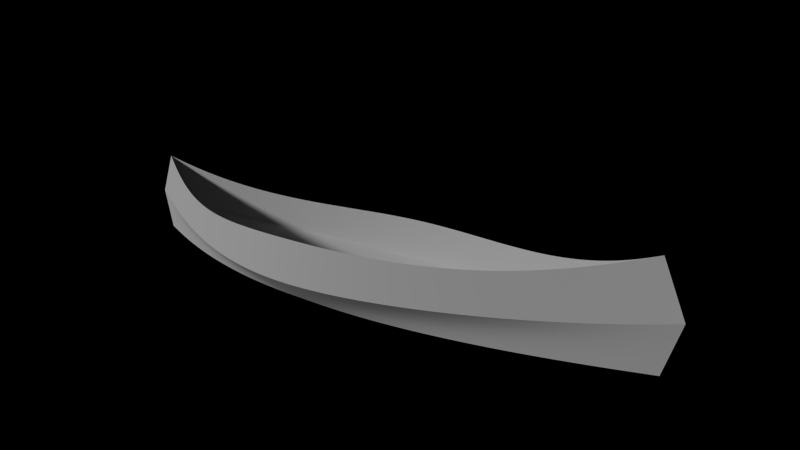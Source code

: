 # Source: first-canoe.blend  (saved by Blender 2.68.0; exported with 4.5.12 LTS)
import bpy
from mathutils import Matrix  # noqa: F401  (used for matrix-valued properties, if any)

bpy.ops.wm.read_factory_settings(use_empty=True)
scene = bpy.context.scene
scene.name = 'Scene'

# ---- collections
col_collection_1 = bpy.data.collections.new('Collection 1'); scene.collection.children.link(col_collection_1)
col_collection_1.hide_render = True
col_collection_1.hide_viewport = True
col_collection_2 = bpy.data.collections.new('Collection 2'); scene.collection.children.link(col_collection_2)
col_collection_3 = bpy.data.collections.new('Collection 3'); scene.collection.children.link(col_collection_3)
col_collection_4 = bpy.data.collections.new('Collection 4'); scene.collection.children.link(col_collection_4)
col_collection_4.hide_render = True
col_collection_4.hide_viewport = True

# ---- materials (node trees are filled in below, after node groups)
mat_outside = bpy.data.materials.new('OUTSIDE')
mat_outside.alpha_threshold = 0.0
mat_outside.use_transparent_shadow = False
mat_outside.roughness = 0.5
mat_outside.specular_intensity = 0.0
mat_outside.line_color = (0.0, 0.0, 0.0, 1.0)
mat_ground = bpy.data.materials.new('ground')
mat_ground.alpha_threshold = 0.0
mat_ground.use_transparent_shadow = False
mat_ground.roughness = 0.5
mat_ground.line_color = (0.0, 0.0, 0.0, 1.0)

# ---- material node trees
mat_ground.use_nodes = True; mat_ground.node_tree.nodes.clear()
_N = mat_ground.node_tree.nodes; _L = mat_ground.node_tree.links
n0 = _N.new('ShaderNodeOutputMaterial'); n0.name = 'Material Output'; n0.location = (300, 300)
n1 = _N.new('ShaderNodeBsdfDiffuse'); n1.name = 'Diffuse BSDF'; n1.location = (100, 300)
n1.inputs[0].default_value = (0.5899, 0.9376, 1.0, 1.0)
_L.new(n1.outputs[0], n0.inputs[0])
n0.is_active_output = True

# ---- world
world_world = bpy.data.worlds.new('World'); scene.world = world_world
world_world.use_nodes = True; world_world.node_tree.nodes.clear()
_N = world_world.node_tree.nodes; _L = world_world.node_tree.links
n0 = _N.new('ShaderNodeOutputWorld'); n0.name = 'World Output'; n0.location = (300, 300)
n0.width = 120
n1 = _N.new('ShaderNodeBackground'); n1.name = 'Background'; n1.location = (10, 300)
n1.width = 150
n1.inputs[0].default_value = (1.0, 1.0, 1.0, 1.0)
n1.inputs[1].default_value = 0.0
_L.new(n1.outputs[0], n0.inputs[0])
n0.is_active_output = True
world_world.color = (0.3424, 0.3424, 0.3424)
world_world.use_sun_shadow = False
world_world.sun_shadow_jitter_overblur = 0.0
world_world.cycles.sampling_method = 'MANUAL'
world_world.cycles.sample_map_resolution = 256
world_world.light_settings.ao_factor = 0.1528

# ---- cameras
cam_camera = bpy.data.cameras.new('Camera')
cam_camera.sensor_fit = 'HORIZONTAL'
cam_camera.clip_end = 100.0
cam_camera.lens = 51.0
cam_camera.ortho_scale = 4.1
cam_camera.dof.focus_distance = 0.0
cam_camera.dof.aperture_fstop = 128.0

# ---- lights
light_sun = bpy.data.lights.new('Sun', 'SUN')
light_sun.transmission_factor = 0.0
light_sun.angle = 0.09992
light_sun.energy = 1.19
light_sun.shadow_buffer_clip_start = 0.5
light_sun.shadow_soft_size = 0.05
light_sun.shadow_cascade_max_distance = 1000.0
light_sun.cycles.use_multiple_importance_sampling = False

# ---- meshes
me_cube_001 = bpy.data.meshes.new('Cube.001')
me_cube_001.from_pydata([(-1.7, -1.0, 0.0), (-1.7, 1.0, 0.0), (1.7, 1.0, 0.0), (1.7, -1.0, 0.0), (-1.7, -1.0, 0.4501), (-1.7, 1.0, 0.4501), (1.7, 1.0, 0.4501), (1.7, -1.0, 0.4501)], [], [(4, 5, 1, 0), (5, 6, 2, 1), (6, 7, 3, 2), (7, 4, 0, 3), (0, 1, 2, 3), (7, 6, 5, 4)])
me_cube_001.use_remesh_preserve_volume = False
me_cube_001.use_remesh_preserve_attributes = False
me_cube_001.use_mirror_vertex_groups = False
me_cube_001.update()
me_cube = bpy.data.meshes.new('Cube')
me_cube.from_pydata([(-1.7, -1.0, 0.0), (-1.7, 1.0, 0.0), (1.7, 1.0, 0.0), (1.7, -1.0, 0.0), (-1.7, -1.0, 0.4501), (-1.7, 1.0, 0.4501), (1.7, 1.0, 0.4501), (1.7, -1.0, 0.4501)], [], [(4, 5, 1, 0), (5, 6, 2, 1), (6, 7, 3, 2), (7, 4, 0, 3), (0, 1, 2, 3), (7, 6, 5, 4)])
me_cube.use_remesh_preserve_volume = False
me_cube.use_remesh_preserve_attributes = False
me_cube.use_mirror_vertex_groups = False
me_cube.update()
me_mesh = bpy.data.meshes.new('Mesh')
me_mesh.from_pydata([(-1.85, 0.0, 0.08), (-1.649, -2.759e-10, 0.06079), (-1.458, -2.208e-09, 0.04492), (-1.277, -7.451e-09, 0.03208), (-1.105, -1.766e-08, 0.02194), (-0.9418, -3.449e-08, 0.01419), (-0.7868, -5.96e-08, 0.008515), (-0.6395, -9.465e-08, 0.004584), (-0.4993, -1.413e-07, 0.002083), (-0.3658, -2.012e-07, 0.0006929), (-0.2384, -2.759e-07, 9.528e-05), (-0.1167, -3.673e-07, -2.936e-05), (-1.85, 0.0, 0.5), (-1.686, -0.05242, 0.4518), (-1.525, -0.1024, 0.4132), (-1.367, -0.1496, 0.3833), (-1.212, -0.1936, 0.361), (-1.058, -0.2339, 0.3452), (-0.9062, -0.2702, 0.3349), (-0.7551, -0.3021, 0.329), (-0.6047, -0.329, 0.3266), (-0.4544, -0.3507, 0.3265), (-0.3038, -0.3667, 0.3278), (-0.1525, -0.3766, 0.3293), (-1.95, 0.0, 0.2839), (-1.823, -0.03577, 0.2608), (-1.685, -0.07574, 0.2395), (-1.538, -0.1185, 0.2199), (-1.382, -0.1627, 0.2022), (-1.22, -0.2069, 0.1864), (-1.052, -0.2498, 0.1726), (-0.8797, -0.2899, 0.1608), (-0.7045, -0.3258, 0.151), (-0.5276, -0.3562, 0.1433), (-0.3504, -0.3796, 0.1378), (-0.1741, -0.3947, 0.1345), (-1.608, -0.05991, 0.06627), (-1.381, -0.1098, 0.05522), (-1.17, -0.1507, 0.04658), (-0.9746, -0.1833, 0.04006), (-0.795, -0.2088, 0.03538), (-0.6316, -0.2278, 0.03224), (-0.4845, -0.2415, 0.03037), (-0.3539, -0.2506, 0.02948), (-0.2399, -0.2561, 0.02928), (-0.1429, -0.2589, 0.02949), (-0.06281, -0.2599, 0.02982), (1.85, 0.0, 0.08), (1.649, -2.759e-10, 0.06079), (1.458, -2.208e-09, 0.04492), (1.277, -7.451e-09, 0.03208), (1.105, -1.766e-08, 0.02194), (0.9418, -3.449e-08, 0.01419), (0.7868, -5.96e-08, 0.008515), (0.6395, -9.465e-08, 0.004584), (0.4993, -1.413e-07, 0.002083), (0.3658, -2.012e-07, 0.0006929), (0.2384, -2.759e-07, 9.528e-05), (0.1167, -3.673e-07, -2.936e-05), (1.85, 0.0, 0.5), (1.686, -0.05242, 0.4518), (1.525, -0.1024, 0.4132), (1.367, -0.1496, 0.3833), (1.212, -0.1936, 0.361), (1.058, -0.2339, 0.3452), (0.9062, -0.2702, 0.3349), (0.7551, -0.3021, 0.329), (0.6047, -0.329, 0.3266), (0.4544, -0.3507, 0.3265), (0.3038, -0.3667, 0.3278), (0.1525, -0.3766, 0.3293), (1.95, 0.0, 0.2839), (1.823, -0.03577, 0.2608), (1.685, -0.07574, 0.2395), (1.538, -0.1185, 0.2199), (1.382, -0.1627, 0.2022), (1.22, -0.2069, 0.1864), (1.052, -0.2498, 0.1726), (0.8797, -0.2899, 0.1608), (0.7045, -0.3258, 0.151), (0.5276, -0.3562, 0.1433), (0.3504, -0.3796, 0.1378), (0.1741, -0.3947, 0.1345), (1.608, -0.05991, 0.06627), (1.381, -0.1098, 0.05522), (1.17, -0.1507, 0.04658), (0.9746, -0.1833, 0.04006), (0.795, -0.2088, 0.03538), (0.6316, -0.2278, 0.03224), (0.4845, -0.2415, 0.03037), (0.3539, -0.2506, 0.02948), (0.2399, -0.2561, 0.02928), (0.1429, -0.2589, 0.02949), (0.06281, -0.2599, 0.02982), (0.0, -4.768e-07, 0.0), (0.0, -0.38, 0.33), (0.0, -0.4, 0.1335), (0.0, -0.26, 0.03)], [], [(95, 96, 35, 23), (23, 35, 34, 22), (22, 34, 33, 21), (21, 33, 32, 20), (20, 32, 31, 19), (19, 31, 30, 18), (3, 38, 39, 4), (2, 37, 38, 3), (16, 28, 27, 15), (15, 27, 26, 14), (14, 26, 25, 13), (13, 25, 24, 12), (1, 36, 37, 2), (29, 30, 41, 40), (4, 39, 40, 5), (5, 40, 41, 6), (6, 41, 42, 7), (7, 42, 43, 8), (8, 43, 44, 9), (9, 44, 45, 10), (10, 45, 46, 11), (11, 46, 97, 94), (96, 97, 46, 35), (35, 46, 45, 34), (34, 45, 44, 33), (33, 44, 43, 32), (32, 43, 42, 31), (31, 42, 41, 30), (28, 39, 38, 27), (27, 38, 37, 26), (30, 29, 17, 18), (26, 37, 36, 25), (0, 36, 1), (25, 36, 0, 24), (95, 70, 82, 96), (70, 69, 81, 82), (69, 68, 80, 81), (68, 67, 79, 80), (67, 66, 78, 79), (66, 65, 77, 78), (65, 64, 76, 77), (64, 63, 75, 76), (63, 62, 74, 75), (62, 61, 73, 74), (61, 60, 72, 73), (60, 59, 71, 72), (48, 49, 84, 83), (49, 50, 85, 84), (50, 51, 86, 85), (51, 52, 87, 86), (52, 53, 88, 87), (53, 54, 89, 88), (54, 55, 90, 89), (55, 56, 91, 90), (56, 57, 92, 91), (57, 58, 93, 92), (58, 94, 97, 93), (96, 82, 93, 97), (82, 81, 92, 93), (81, 80, 91, 92), (80, 79, 90, 91), (79, 78, 89, 90), (78, 77, 88, 89), (77, 76, 87, 88), (76, 75, 86, 87), (75, 74, 85, 86), (74, 73, 84, 85), (73, 72, 83, 84), (47, 48, 83), (72, 71, 47, 83), (28, 16, 17, 29), (29, 40, 39, 28)])
me_mesh.polygons.foreach_set('use_smooth', [True] * 72)
_k = set([(0, 1), (0, 24), (0, 36), (1, 2), (2, 3), (3, 4), (4, 5), (5, 6), (6, 7), (7, 8), (8, 9), (9, 10), (10, 11), (11, 94), (12, 13), (12, 24), (13, 14), (14, 15), (15, 16), (16, 17), (17, 18), (18, 19), (19, 20), (20, 21), (21, 22), (22, 23), (23, 95), (24, 25), (25, 26), (26, 27), (27, 28), (28, 29), (29, 30), (30, 31), (31, 32), (32, 33), (33, 34), (34, 35), (35, 96), (36, 37), (37, 38), (38, 39), (39, 40), (40, 41), (41, 42), (42, 43), (43, 44), (44, 45), (45, 46), (46, 97), (47, 48), (47, 71), (47, 83), (48, 49), (49, 50), (50, 51), (51, 52), (52, 53), (53, 54), (54, 55), (55, 56), (56, 57), (57, 58), (58, 94), (59, 60), (59, 71), (60, 61), (61, 62), (62, 63), (63, 64), (64, 65), (65, 66), (66, 67), (67, 68), (68, 69), (69, 70), (70, 95), (71, 72), (72, 73), (73, 74), (74, 75), (75, 76), (76, 77), (77, 78), (78, 79), (79, 80), (80, 81), (81, 82), (82, 96), (83, 84), (84, 85), (85, 86), (86, 87), (87, 88), (88, 89), (89, 90), (90, 91), (91, 92), (92, 93), (93, 97)])
me_mesh.attributes.new('sharp_edge', 'BOOLEAN', 'EDGE').data.foreach_set('value', [ (min(e.vertices), max(e.vertices)) in _k for e in me_mesh.edges])
_k = {(0, 1): 1.0, (1, 2): 1.0, (2, 3): 1.0, (4, 5): 1.0, (5, 6): 1.0, (6, 7): 1.0, (7, 8): 1.0, (8, 9): 1.0, (9, 10): 1.0, (10, 11): 1.0, (11, 94): 1.0, (12, 13): 1.0, (13, 14): 1.0, (14, 15): 1.0, (15, 16): 1.0, (16, 17): 1.0, (17, 18): 1.0, (18, 19): 1.0, (19, 20): 1.0, (20, 21): 1.0, (21, 22): 1.0, (22, 23): 1.0, (23, 95): 1.0, (24, 25): 1.0, (25, 26): 1.0, (26, 27): 1.0, (27, 28): 1.0, (28, 29): 1.0, (30, 31): 1.0, (31, 32): 1.0, (32, 33): 1.0, (33, 34): 1.0, (34, 35): 1.0, (35, 96): 1.0, (36, 37): 1.0, (38, 39): 1.0, (39, 40): 1.0, (40, 41): 1.0, (41, 42): 1.0, (42, 43): 1.0, (43, 44): 1.0, (44, 45): 1.0, (45, 46): 1.0, (46, 97): 1.0, (12, 24): 1.0, (0, 36): 1.0, (0, 24): 1.0, (47, 48): 1.0, (48, 49): 1.0, (49, 50): 1.0, (50, 51): 1.0, (51, 52): 1.0, (52, 53): 1.0, (53, 54): 1.0, (54, 55): 1.0, (55, 56): 1.0, (56, 57): 1.0, (57, 58): 1.0, (58, 94): 1.0, (59, 60): 1.0, (60, 61): 1.0, (61, 62): 1.0, (62, 63): 1.0, (63, 64): 1.0, (64, 65): 1.0, (65, 66): 1.0, (66, 67): 1.0, (67, 68): 1.0, (68, 69): 1.0, (69, 70): 1.0, (70, 95): 1.0, (71, 72): 1.0, (72, 73): 1.0, (73, 74): 1.0, (74, 75): 1.0, (75, 76): 1.0, (76, 77): 1.0, (77, 78): 1.0, (78, 79): 1.0, (79, 80): 1.0, (80, 81): 1.0, (81, 82): 1.0, (82, 96): 1.0, (83, 84): 1.0, (84, 85): 1.0, (85, 86): 1.0, (86, 87): 1.0, (87, 88): 1.0, (88, 89): 1.0, (89, 90): 1.0, (90, 91): 1.0, (91, 92): 1.0, (92, 93): 1.0, (93, 97): 1.0, (59, 71): 1.0, (47, 83): 1.0, (47, 71): 1.0, (3, 4): 1.0, (37, 38): 1.0, (29, 30): 1.0}
me_mesh.attributes.new('crease_edge', 'FLOAT', 'EDGE').data.foreach_set('value', [_k.get((min(e.vertices), max(e.vertices)), 0.0) for e in me_mesh.edges])
_uv = me_mesh.uv_layers.new(name='UVMap')
_uv.uv.foreach_set('vector', [0.06069, 0.4445, 0.01848, 0.4445, 0.01881, 0.4073, 0.06061, 0.4119, 0.06061, 0.4119, 0.01881, 0.4073, 0.01983, 0.3695, 0.0605, 0.3795, 0.0605, 0.3795, 0.01983, 0.3695, 0.02148, 0.3313, 0.06056, 0.3472, 0.06056, 0.3472, 0.02148, 0.3313, 0.02371, 0.293, 0.06102, 0.3147, 0.06102, 0.3147, 0.02371, 0.293, 0.02649, 0.2548, 0.06207, 0.2821, 0.06207, 0.2821, 0.02649, 0.2548, 0.02978, 0.2171, 0.06393, 0.2491, 0.1963, 0.6875, 0.164, 0.6647, 0.1573, 0.6229, 0.1966, 0.6508, 0.196, 0.7263, 0.1724, 0.7099, 0.164, 0.6647, 0.1963, 0.6875, 0.07094, 0.1819, 0.03775, 0.1442, 0.04236, 0.1098, 0.07654, 0.1475, 0.07654, 0.1475, 0.04236, 0.1098, 0.04733, 0.07709, 0.08381, 0.1124, 0.08381, 0.1124, 0.04733, 0.07709, 0.05264, 0.04655, 0.09297, 0.07668, 0.09297, 0.07668, 0.05264, 0.04655, 0.05822, 0.01848, 0.1042, 0.04018, 0.1956, 0.7673, 0.1827, 0.7585, 0.1724, 0.7099, 0.196, 0.7263, 0.1817, 0.9312, 0.2186, 0.9269, 0.3104, 0.9507, 0.2754, 0.9539, 0.1966, 0.6508, 0.1573, 0.6229, 0.152, 0.5845, 0.1968, 0.6158, 0.1968, 0.6158, 0.152, 0.5845, 0.148, 0.5495, 0.197, 0.5827, 0.197, 0.5827, 0.148, 0.5495, 0.1452, 0.5181, 0.197, 0.5512, 0.197, 0.5512, 0.1452, 0.5181, 0.1432, 0.4902, 0.1971, 0.5213, 0.1971, 0.5213, 0.1432, 0.4902, 0.1421, 0.4658, 0.1971, 0.4927, 0.1971, 0.4927, 0.1421, 0.4658, 0.1415, 0.4451, 0.1971, 0.4655, 0.1971, 0.4655, 0.1415, 0.4451, 0.1412, 0.428, 0.1971, 0.4395, 0.1971, 0.4395, 0.1412, 0.428, 0.1412, 0.4146, 0.1971, 0.4145, 0.4455, 0.9077, 0.4455, 0.9449, 0.4321, 0.9449, 0.4083, 0.9084, 0.4083, 0.9084, 0.4321, 0.9449, 0.415, 0.9451, 0.3705, 0.9106, 0.3705, 0.9106, 0.415, 0.9451, 0.3942, 0.9457, 0.3324, 0.9138, 0.3324, 0.9138, 0.3942, 0.9457, 0.3699, 0.9467, 0.2943, 0.9178, 0.2943, 0.9178, 0.3699, 0.9467, 0.3419, 0.9483, 0.2562, 0.9223, 0.2562, 0.9223, 0.3419, 0.9483, 0.3104, 0.9507, 0.2186, 0.9269, 0.1457, 0.9351, 0.2369, 0.958, 0.1948, 0.9629, 0.1111, 0.9382, 0.1111, 0.9382, 0.1948, 0.9629, 0.1491, 0.9686, 0.0781, 0.9404, 0.02978, 0.2171, 0.03354, 0.1801, 0.06681, 0.2157, 0.06393, 0.2491, 0.0781, 0.9404, 0.1491, 0.9686, 0.09978, 0.9748, 0.04711, 0.9417, 0.195, 0.8104, 0.1827, 0.7585, 0.1956, 0.7673, 0.04711, 0.9417, 0.09978, 0.9748, 0.0468, 0.9815, 0.01848, 0.9421, 0.06069, 0.4445, 0.06061, 0.4771, 0.01881, 0.4817, 0.01848, 0.4445, 0.06061, 0.4771, 0.06049, 0.5095, 0.01982, 0.5196, 0.01881, 0.4817, 0.06049, 0.5095, 0.06056, 0.5419, 0.02147, 0.5578, 0.01982, 0.5196, 0.06056, 0.5419, 0.06102, 0.5744, 0.0237, 0.5961, 0.02147, 0.5578, 0.06102, 0.5744, 0.06207, 0.607, 0.02648, 0.6343, 0.0237, 0.5961, 0.06207, 0.607, 0.06392, 0.64, 0.02976, 0.672, 0.02648, 0.6343, 0.06392, 0.64, 0.06681, 0.6734, 0.03352, 0.709, 0.02976, 0.672, 0.06681, 0.6734, 0.07094, 0.7072, 0.03773, 0.7449, 0.03352, 0.709, 0.07094, 0.7072, 0.07653, 0.7417, 0.04234, 0.7794, 0.03773, 0.7449, 0.07653, 0.7417, 0.0838, 0.7767, 0.04731, 0.8121, 0.04234, 0.7794, 0.0838, 0.7767, 0.09297, 0.8125, 0.05262, 0.8426, 0.04731, 0.8121, 0.09297, 0.8125, 0.1042, 0.849, 0.0582, 0.8707, 0.05262, 0.8426, 0.1955, 0.06167, 0.1959, 0.1026, 0.1723, 0.1191, 0.1826, 0.07044, 0.1959, 0.1026, 0.1963, 0.1414, 0.1639, 0.1643, 0.1723, 0.1191, 0.1963, 0.1414, 0.1965, 0.1782, 0.1572, 0.2062, 0.1639, 0.1643, 0.1965, 0.1782, 0.1968, 0.2132, 0.1519, 0.2446, 0.1572, 0.2062, 0.1968, 0.2132, 0.1969, 0.2463, 0.1479, 0.2795, 0.1519, 0.2446, 0.1969, 0.2463, 0.197, 0.2778, 0.1451, 0.311, 0.1479, 0.2795, 0.197, 0.2778, 0.1971, 0.3078, 0.1432, 0.3389, 0.1451, 0.311, 0.1971, 0.3078, 0.1971, 0.3363, 0.142, 0.3633, 0.1432, 0.3389, 0.1971, 0.3363, 0.1971, 0.3636, 0.1414, 0.384, 0.142, 0.3633, 0.1971, 0.3636, 0.1971, 0.3896, 0.1412, 0.4011, 0.1414, 0.384, 0.1971, 0.3896, 0.1971, 0.4145, 0.1412, 0.4146, 0.1412, 0.4011, 0.4455, 0.9077, 0.4827, 0.9085, 0.4589, 0.9449, 0.4455, 0.9449, 0.4827, 0.9085, 0.5205, 0.9106, 0.476, 0.9451, 0.4589, 0.9449, 0.5205, 0.9106, 0.5585, 0.9138, 0.4968, 0.9457, 0.476, 0.9451, 0.5585, 0.9138, 0.5967, 0.9178, 0.5211, 0.9467, 0.4968, 0.9457, 0.5967, 0.9178, 0.6347, 0.9223, 0.5491, 0.9483, 0.5211, 0.9467, 0.6347, 0.9223, 0.6723, 0.9269, 0.5805, 0.9507, 0.5491, 0.9483, 0.6723, 0.9269, 0.7092, 0.9313, 0.6156, 0.9539, 0.5805, 0.9507, 0.7092, 0.9313, 0.7452, 0.9351, 0.6541, 0.958, 0.6156, 0.9539, 0.7452, 0.9351, 0.7798, 0.9382, 0.6962, 0.9629, 0.6541, 0.958, 0.7798, 0.9382, 0.8128, 0.9404, 0.7418, 0.9686, 0.6962, 0.9629, 0.8128, 0.9404, 0.8437, 0.9417, 0.7911, 0.9748, 0.7418, 0.9686, 0.1949, 0.01848, 0.1955, 0.06167, 0.1826, 0.07044, 0.8437, 0.9417, 0.8723, 0.9421, 0.8441, 0.9815, 0.7911, 0.9748, 0.07094, 0.1819, 0.0, 0.0, 0.03354, 0.1801, 0.1457, 0.9351, 0.1817, 0.9312, 0.2754, 0.9539, 0.2369, 0.958, 0.1457, 0.9351])
me_mesh.materials.append(mat_outside)
me_mesh.use_remesh_preserve_volume = False
me_mesh.use_remesh_preserve_attributes = False
me_mesh.use_mirror_vertex_groups = False
me_mesh.update()
me_plane = bpy.data.meshes.new('Plane')
me_plane.from_pydata([(1.0, -1.0, 0.0), (-1.0, -1.0, 0.0), (1.0, 1.0, 0.0), (-1.0, 1.0, 0.0), (1.0, 1.0, 1.186), (-1.0, 1.0, 1.186), (1.0, 0.7381, 0.0), (-1.0, 0.7381, 0.0), (1.0, 1.0, 1.086), (-1.0, 1.0, 1.086), (-1.0, -0.8276, 0.0), (1.0, -0.8276, 0.0), (-1.0, 1.0, 0.563), (1.0, 1.0, 0.563)], [], [(7, 6, 2, 3), (9, 8, 4, 5), (10, 11, 6, 7), (12, 13, 8, 9), (1, 0, 11, 10), (3, 2, 13, 12)])
me_plane.polygons.foreach_set('use_smooth', [True] * 6)
me_plane.materials.append(mat_ground)
me_plane.use_remesh_preserve_volume = False
me_plane.use_remesh_preserve_attributes = False
me_plane.use_mirror_vertex_groups = False
me_plane.update()

# ---- curves / text
cu_beziercurve_000 = bpy.data.curves.new('BezierCurve.000', 'CURVE')
cu_beziercurve_000.dimensions = '3D'
_sp = cu_beziercurve_000.splines.new('BEZIER'); _sp.bezier_points.add(1)
_sp.bezier_points.foreach_set('co', [-1.7, 0.0, 0.08, 0.0, 0.26, 0.03])
_sp.bezier_points.foreach_set('handle_left', [-2.388, -0.1955, 0.1255, -0.199, 0.26, 0.03])
_sp.bezier_points.foreach_set('handle_right', [-0.7822, 0.2609, 0.01931, 0.1812, 0.26, 0.03])
for _p, _l, _r in zip(_sp.bezier_points, ['ALIGNED', 'ALIGNED'], ['ALIGNED', 'ALIGNED']): _p.handle_left_type = _l; _p.handle_right_type = _r
_sp.order_u = 0
_sp.order_v = 0
cu_beziercurve_000.use_path = True
cu_beziercurve_000.use_path_clamp = True
cu_beziercurve_000.bevel_resolution = 0
cu_beziercurve_000.fill_mode = 'HALF'
cu_beziercurve_003 = bpy.data.curves.new('BezierCurve.003', 'CURVE')
cu_beziercurve_003.dimensions = '3D'
_sp = cu_beziercurve_003.splines.new('BEZIER'); _sp.bezier_points.add(1)
_sp.bezier_points.foreach_set('co', [-1.732, 0.0, 0.2839, 0.0, 0.4, 0.1335])
_sp.bezier_points.foreach_set('handle_left', [-2.443, -0.2193, 0.442, -0.6128, 0.4, 0.133])
_sp.bezier_points.foreach_set('handle_right', [-1.301, 0.1328, 0.1881, 0.1934, 0.4, 0.1337])
for _p, _l, _r in zip(_sp.bezier_points, ['ALIGNED', 'ALIGNED'], ['ALIGNED', 'ALIGNED']): _p.handle_left_type = _l; _p.handle_right_type = _r
_sp.order_u = 0
_sp.order_v = 0
cu_beziercurve_003.use_path = True
cu_beziercurve_003.use_path_clamp = True
cu_beziercurve_003.bevel_resolution = 0
cu_beziercurve_003.fill_mode = 'HALF'
cu_beziercurve_002 = bpy.data.curves.new('BezierCurve.002', 'CURVE')
cu_beziercurve_002.dimensions = '3D'
_sp = cu_beziercurve_002.splines.new('BEZIER'); _sp.bezier_points.add(1)
_sp.bezier_points.foreach_set('co', [-1.85, 0.0, 0.5, 0.0, 0.38, 0.33])
_sp.bezier_points.foreach_set('handle_left', [-2.542, -0.2232, 0.7229, -0.6128, 0.38, 0.33])
_sp.bezier_points.foreach_set('handle_right', [-1.187, 0.2139, 0.2864, 0.1934, 0.38, 0.33])
for _p, _l, _r in zip(_sp.bezier_points, ['ALIGNED', 'ALIGNED'], ['ALIGNED', 'ALIGNED']): _p.handle_left_type = _l; _p.handle_right_type = _r
_sp.order_u = 0
_sp.order_v = 0
cu_beziercurve_002.use_path = True
cu_beziercurve_002.use_path_clamp = True
cu_beziercurve_002.bevel_resolution = 0
cu_beziercurve_002.fill_mode = 'HALF'
cu_beziercurve_008 = bpy.data.curves.new('BezierCurve.008', 'CURVE')
cu_beziercurve_008.dimensions = '3D'
_sp = cu_beziercurve_008.splines.new('BEZIER'); _sp.bezier_points.add(1)
_sp.bezier_points.foreach_set('co', [-1.85, 0.0, 0.08, 0.0, 4.768e-07, 0.0])
_sp.bezier_points.foreach_set('handle_left', [-2.553, 0.0, 0.1515, -0.4571, 2.842e-14, 0.0])
_sp.bezier_points.foreach_set('handle_right', [-1.024, 0.0, -0.003961, 1.0, 1.52e-06, 0.0])
for _p, _l, _r in zip(_sp.bezier_points, ['ALIGNED', 'ALIGNED'], ['ALIGNED', 'ALIGNED']): _p.handle_left_type = _l; _p.handle_right_type = _r
_sp.order_u = 0
_sp.order_v = 0
cu_beziercurve_008.use_path = True
cu_beziercurve_008.use_path_clamp = True
cu_beziercurve_008.bevel_resolution = 0
cu_beziercurve_008.fill_mode = 'HALF'

# ---- objects
ob_cube_001 = bpy.data.objects.new('Cube.001', me_cube_001)
ob_cube = bpy.data.objects.new('Cube', me_cube)
ob_beziercurve_005 = bpy.data.objects.new('BezierCurve.005', cu_beziercurve_000)
ob_beziercurve_008 = bpy.data.objects.new('BezierCurve.008', cu_beziercurve_003)
ob_beziercurve_007 = bpy.data.objects.new('BezierCurve.007', cu_beziercurve_002)
ob_beziercurve_011 = bpy.data.objects.new('BezierCurve.011', cu_beziercurve_008)
ob_beziercurve_004 = bpy.data.objects.new('BezierCurve.004', me_mesh)
ob_empty = bpy.data.objects.new('Empty', None)
ob_camera = bpy.data.objects.new('Camera', cam_camera)
ob_sun = bpy.data.objects.new('Sun', light_sun)
ob_plane = bpy.data.objects.new('Plane', me_plane)

# ---- transforms, parenting, visibility, modifiers, constraints
ob_cube_001.location = (0.0, 0.0, 0.0)
ob_cube_001.scale = (1.147, 1.0, 1.111)
ob_cube_001.lineart.crease_threshold = 0.0
ob_cube.location = (0.0, 0.0, 0.0)
ob_cube.scale = (1.088, 1.0, 0.7332)
ob_cube.lineart.crease_threshold = 0.0
ob_beziercurve_005.location = (0.0, 0.0, 0.0)
ob_beziercurve_005.scale = (1.088, 1.0, 1.0)
ob_beziercurve_005.lineart.crease_threshold = 0.0
_m = ob_beziercurve_005.modifiers.new('Mirror', 'MIRROR')
_m.use_axis = (True, True, False)
_m.use_clip = True
ob_beziercurve_008.location = (0.0, 0.0, 0.0)
ob_beziercurve_008.scale = (1.126, 1.0, 1.0)
ob_beziercurve_008.lineart.crease_threshold = 0.0
_m = ob_beziercurve_008.modifiers.new('Mirror', 'MIRROR')
_m.use_axis = (True, True, False)
_m.use_clip = True
ob_beziercurve_007.location = (0.0, 0.0, 0.0)
ob_beziercurve_007.scale = (1.0, 1.0, 1.0)
ob_beziercurve_007.lineart.crease_threshold = 0.0
_m = ob_beziercurve_007.modifiers.new('Mirror', 'MIRROR')
_m.use_axis = (True, True, False)
_m.use_clip = True
ob_beziercurve_011.location = (0.0, 0.0, 0.0)
ob_beziercurve_011.lineart.crease_threshold = 0.0
_m = ob_beziercurve_011.modifiers.new('Mirror', 'MIRROR')
_m.use_axis = (True, True, False)
_m.use_clip = True
ob_beziercurve_004.location = (0.0, 0.0, 0.0)
ob_beziercurve_004.lineart.crease_threshold = 0.0
_m = ob_beziercurve_004.modifiers.new('Mirror', 'MIRROR')
_m.use_axis = (False, True, False)
_m.use_clip = True
_m = ob_beziercurve_004.modifiers.new('Subsurf', 'SUBSURF')
_m.uv_smooth = 'PRESERVE_CORNERS'
_m.quality = 2
_m.levels = 2
_m.show_only_control_edges = False
_m = ob_beziercurve_004.modifiers.new('EdgeSplit', 'EDGE_SPLIT')
ob_empty.location = (0.2795, 0.08102, 0.3742)
ob_empty.empty_display_type = 'ARROWS'
ob_empty.empty_image_offset = (0.0, 0.0)
ob_empty.lineart.crease_threshold = 0.0
ob_camera.location = (4.276, -2.95, 1.257)
ob_camera.rotation_euler = (1.571, -0.0, 0.0)
ob_camera.scale = (1.0, 1.0, 1.0)
ob_camera.lineart.crease_threshold = 0.0
_c = ob_camera.constraints.new('TRACK_TO'); _c.name = 'AutoTrack'
_c.target = ob_empty
ob_sun.location = (-2.528, -3.149, 2.859)
ob_sun.rotation_euler = (-0.6647, 1.118, -2.784)
ob_sun.lineart.crease_threshold = 0.0
ob_plane.location = (0.0, 0.0, -1.468)
ob_plane.rotation_euler = (-1.295e-08, 1.151e-08, 0.003204)
ob_plane.scale = (3.921, 3.921, 3.921)
ob_plane.lineart.crease_threshold = 0.0
_m = ob_plane.modifiers.new('Subsurf', 'SUBSURF')
_m.uv_smooth = 'PRESERVE_CORNERS'
_m.quality = 2
_m.levels = 3
_m.show_only_control_edges = False

# ---- collection membership
col_collection_1.objects.link(ob_cube_001)
col_collection_1.objects.link(ob_cube)
col_collection_1.objects.link(ob_beziercurve_005)
col_collection_1.objects.link(ob_beziercurve_008)
col_collection_1.objects.link(ob_beziercurve_007)
col_collection_1.objects.link(ob_beziercurve_011)
col_collection_2.objects.link(ob_beziercurve_004)
col_collection_3.objects.link(ob_empty)
col_collection_3.objects.link(ob_camera)
col_collection_3.objects.link(ob_sun)
col_collection_4.objects.link(ob_plane)

# ---- scene / render settings (as saved in the file)
scene.camera = ob_camera
scene.frame_start = 1; scene.frame_end = 250; scene.frame_set(0)
scene.render.engine = 'BLENDER_EEVEE_NEXT'
scene.render.image_settings.color_mode = 'RGB'
scene.render.image_settings.compression = 90
scene.render.dither_intensity = 0.0
scene.render.use_freestyle = True
scene.render.line_thickness = 0.9
scene.cycles.use_denoising = False
scene.cycles.samples = 10
scene.cycles.sampling_pattern = 'TABULATED_SOBOL'
scene.cycles.light_sampling_threshold = 0.0
scene.cycles.use_adaptive_sampling = False
scene.cycles.use_light_tree = False
scene.cycles.blur_glossy = 0.0
scene.cycles.volume_bounces = 1
scene.cycles.pixel_filter_type = 'GAUSSIAN'
scene.cycles.sample_clamp_indirect = 0.0
scene.view_settings.view_transform = 'Standard'
bpy.context.view_layer.update()
